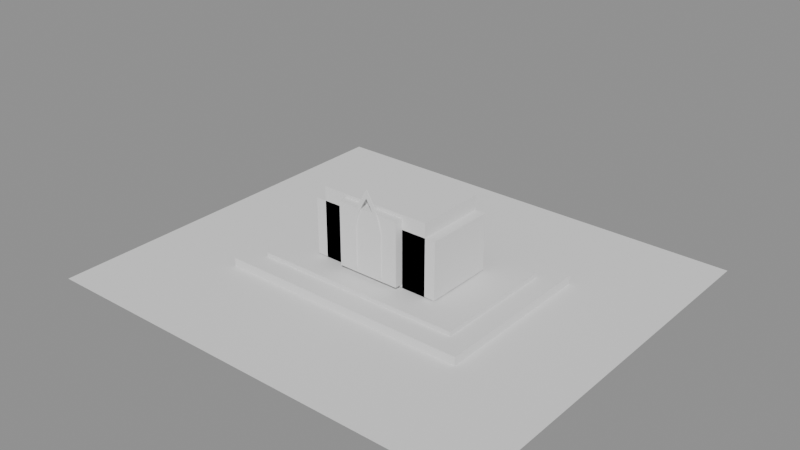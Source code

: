 # Source: 00008.blend  (saved by Blender 4.5.90; exported with 4.5.12 LTS)
import bpy
from mathutils import Matrix  # noqa: F401  (used for matrix-valued properties, if any)

bpy.ops.wm.read_factory_settings(use_empty=True)
scene = bpy.context.scene
scene.name = 'Scene'

# ---- meshes
me_plane = bpy.data.meshes.new('Plane')
me_plane.from_pydata([(-1.0, -1.0, 0.0), (1.0, -1.0, 0.0), (-1.0, 1.0, 0.0), (1.0, 1.0, 0.0)], [], [(0, 1, 3, 2)])
_uv = me_plane.uv_layers.new(name='UVMap')
_uv.uv.foreach_set('vector', [0.0, 0.0, 1.0, 0.0, 1.0, 1.0, 0.0, 1.0])
me_plane.update()
me_cube = bpy.data.meshes.new('Cube')
me_cube.from_pydata([(-1.0, -1.0, -1.0), (-1.0, -1.0, 1.0), (-1.0, 1.0, -1.0), (-1.0, 1.0, 1.0), (1.0, -1.0, -1.0), (1.0, -1.0, 1.0), (1.0, 1.0, -1.0), (1.0, 1.0, 1.0)], [], [(0, 1, 3, 2), (2, 3, 7, 6), (6, 7, 5, 4), (4, 5, 1, 0), (2, 6, 4, 0), (7, 3, 1, 5)])
_uv = me_cube.uv_layers.new(name='UVMap')
_uv.uv.foreach_set('vector', [0.375, 0.0, 0.625, 0.0, 0.625, 0.25, 0.375, 0.25, 0.375, 0.25, 0.625, 0.25, 0.625, 0.5, 0.375, 0.5, 0.375, 0.5, 0.625, 0.5, 0.625, 0.75, 0.375, 0.75, 0.375, 0.75, 0.625, 0.75, 0.625, 1.0, 0.375, 1.0, 0.125, 0.5, 0.375, 0.5, 0.375, 0.75, 0.125, 0.75, 0.625, 0.5, 0.875, 0.5, 0.875, 0.75, 0.625, 0.75])
me_cube.update()
me_cube_001 = bpy.data.meshes.new('Cube.001')
me_cube_001.from_pydata([(-1.0, -1.0, -1.0), (-1.0, -1.0, 1.0), (-1.0, 1.0, -1.0), (-1.0, 1.0, 1.0), (1.0, -1.0, -1.0), (1.0, -1.0, 1.0), (1.0, 1.0, -1.0), (1.0, 1.0, 1.0)], [], [(0, 1, 3, 2), (2, 3, 7, 6), (6, 7, 5, 4), (4, 5, 1, 0), (2, 6, 4, 0), (7, 3, 1, 5)])
_uv = me_cube_001.uv_layers.new(name='UVMap')
_uv.uv.foreach_set('vector', [0.375, 0.0, 0.625, 0.0, 0.625, 0.25, 0.375, 0.25, 0.375, 0.25, 0.625, 0.25, 0.625, 0.5, 0.375, 0.5, 0.375, 0.5, 0.625, 0.5, 0.625, 0.75, 0.375, 0.75, 0.375, 0.75, 0.625, 0.75, 0.625, 1.0, 0.375, 1.0, 0.125, 0.5, 0.375, 0.5, 0.375, 0.75, 0.125, 0.75, 0.625, 0.5, 0.875, 0.5, 0.875, 0.75, 0.625, 0.75])
me_cube_001.update()
me_cube_002 = bpy.data.meshes.new('Cube.002')
me_cube_002.from_pydata([(-1.0, -1.0, -1.0), (-1.0, -1.0, 1.0), (-1.0, 1.0, -1.0), (-1.0, 1.0, 1.0), (1.0, -1.0, -1.0), (1.0, -1.0, 1.0), (1.0, 1.0, -1.0), (1.0, 1.0, 1.0)], [], [(0, 1, 3, 2), (2, 3, 7, 6), (6, 7, 5, 4), (4, 5, 1, 0), (2, 6, 4, 0), (7, 3, 1, 5)])
_uv = me_cube_002.uv_layers.new(name='UVMap')
_uv.uv.foreach_set('vector', [0.375, 0.0, 0.625, 0.0, 0.625, 0.25, 0.375, 0.25, 0.375, 0.25, 0.625, 0.25, 0.625, 0.5, 0.375, 0.5, 0.375, 0.5, 0.625, 0.5, 0.625, 0.75, 0.375, 0.75, 0.375, 0.75, 0.625, 0.75, 0.625, 1.0, 0.375, 1.0, 0.125, 0.5, 0.375, 0.5, 0.375, 0.75, 0.125, 0.75, 0.625, 0.5, 0.875, 0.5, 0.875, 0.75, 0.625, 0.75])
me_cube_002.update()
me_cube_003 = bpy.data.meshes.new('Cube.003')
me_cube_003.from_pydata([(-1.0, -1.0, -1.0), (-1.0, -1.0, 1.0), (-1.0, 1.0, -1.0), (-1.0, 1.0, 1.0), (1.0, -1.0, -1.0), (1.0, -1.0, 1.0), (1.0, 1.0, -1.0), (1.0, 1.0, 1.0)], [], [(0, 1, 3, 2), (2, 3, 7, 6), (6, 7, 5, 4), (4, 5, 1, 0), (2, 6, 4, 0), (7, 3, 1, 5)])
_uv = me_cube_003.uv_layers.new(name='UVMap')
_uv.uv.foreach_set('vector', [0.375, 0.0, 0.625, 0.0, 0.625, 0.25, 0.375, 0.25, 0.375, 0.25, 0.625, 0.25, 0.625, 0.5, 0.375, 0.5, 0.375, 0.5, 0.625, 0.5, 0.625, 0.75, 0.375, 0.75, 0.375, 0.75, 0.625, 0.75, 0.625, 1.0, 0.375, 1.0, 0.125, 0.5, 0.375, 0.5, 0.375, 0.75, 0.125, 0.75, 0.625, 0.5, 0.875, 0.5, 0.875, 0.75, 0.625, 0.75])
me_cube_003.update()
me_cube_004 = bpy.data.meshes.new('Cube.004')
me_cube_004.from_pydata([(-1.0, -1.0, -1.0), (-1.0, -1.0, 1.0), (-1.0, 1.0, -1.0), (-1.0, 1.0, 1.0), (1.0, -1.0, -1.0), (1.0, -1.0, 1.0), (1.0, 1.0, -1.0), (1.0, 1.0, 1.0)], [], [(0, 1, 3, 2), (2, 3, 7, 6), (6, 7, 5, 4), (4, 5, 1, 0), (2, 6, 4, 0), (7, 3, 1, 5)])
_uv = me_cube_004.uv_layers.new(name='UVMap')
_uv.uv.foreach_set('vector', [0.375, 0.0, 0.625, 0.0, 0.625, 0.25, 0.375, 0.25, 0.375, 0.25, 0.625, 0.25, 0.625, 0.5, 0.375, 0.5, 0.375, 0.5, 0.625, 0.5, 0.625, 0.75, 0.375, 0.75, 0.375, 0.75, 0.625, 0.75, 0.625, 1.0, 0.375, 1.0, 0.125, 0.5, 0.375, 0.5, 0.375, 0.75, 0.125, 0.75, 0.625, 0.5, 0.875, 0.5, 0.875, 0.75, 0.625, 0.75])
me_cube_004.update()
me_cube_005 = bpy.data.meshes.new('Cube.005')
me_cube_005.from_pydata([(-1.0, -1.0, -1.0), (-1.0, -1.0, 1.0), (-1.0, 1.0, -1.0), (-1.0, 1.0, 1.0), (1.0, -1.0, -1.0), (1.0, -1.0, 1.0), (1.0, 1.0, -1.0), (1.0, 1.0, 1.0)], [], [(0, 1, 3, 2), (2, 3, 7, 6), (6, 7, 5, 4), (4, 5, 1, 0), (2, 6, 4, 0), (7, 3, 1, 5)])
_uv = me_cube_005.uv_layers.new(name='UVMap')
_uv.uv.foreach_set('vector', [0.375, 0.0, 0.625, 0.0, 0.625, 0.25, 0.375, 0.25, 0.375, 0.25, 0.625, 0.25, 0.625, 0.5, 0.375, 0.5, 0.375, 0.5, 0.625, 0.5, 0.625, 0.75, 0.375, 0.75, 0.375, 0.75, 0.625, 0.75, 0.625, 1.0, 0.375, 1.0, 0.125, 0.5, 0.375, 0.5, 0.375, 0.75, 0.125, 0.75, 0.625, 0.5, 0.875, 0.5, 0.875, 0.75, 0.625, 0.75])
me_cube_005.update()
me_taj_mainarch = bpy.data.meshes.new('Taj_MainArch')
me_taj_mainarch.from_pydata([(-1.0, -0.15, 0.0), (-1.0, -0.15, 1.6), (-0.9375, -0.15, 1.831), (-0.875, -0.15, 1.962), (-0.8125, -0.15, 2.072), (-0.75, -0.15, 2.169), (-0.6875, -0.15, 2.257), (-0.625, -0.15, 2.34), (-0.5625, -0.15, 2.418), (-0.5, -0.15, 2.492), (-0.4375, -0.15, 2.563), (-0.375, -0.15, 2.631), (-0.3125, -0.15, 2.697), (-0.25, -0.15, 2.761), (-0.1875, -0.15, 2.823), (-0.125, -0.15, 2.884), (-0.0625, -0.15, 2.942), (0.0, -0.15, 3.0), (0.0625, -0.15, 2.942), (0.125, -0.15, 2.884), (0.1875, -0.15, 2.823), (0.25, -0.15, 2.761), (0.3125, -0.15, 2.697), (0.375, -0.15, 2.631), (0.4375, -0.15, 2.563), (0.5, -0.15, 2.492), (0.5625, -0.15, 2.418), (0.625, -0.15, 2.34), (0.6875, -0.15, 2.257), (0.75, -0.15, 2.169), (0.8125, -0.15, 2.072), (0.875, -0.15, 1.962), (0.9375, -0.15, 1.831), (1.0, -0.15, 1.6), (1.0, -0.15, 0.0), (-0.8, -0.15, 0.0), (-0.8, -0.15, 1.6), (-0.75, -0.15, 1.781), (-0.7, -0.15, 1.885), (-0.65, -0.15, 1.971), (-0.6, -0.15, 2.047), (-0.55, -0.15, 2.116), (-0.5, -0.15, 2.181), (-0.45, -0.15, 2.243), (-0.4, -0.15, 2.301), (-0.35, -0.15, 2.357), (-0.3, -0.15, 2.41), (-0.25, -0.15, 2.462), (-0.2, -0.15, 2.512), (-0.15, -0.15, 2.561), (-0.1, -0.15, 2.609), (-0.05, -0.15, 2.655), (0.0, -0.15, 2.7), (0.05, -0.15, 2.655), (0.1, -0.15, 2.609), (0.15, -0.15, 2.561), (0.2, -0.15, 2.512), (0.25, -0.15, 2.462), (0.3, -0.15, 2.41), (0.35, -0.15, 2.357), (0.4, -0.15, 2.301), (0.45, -0.15, 2.243), (0.5, -0.15, 2.181), (0.55, -0.15, 2.116), (0.6, -0.15, 2.047), (0.65, -0.15, 1.971), (0.7, -0.15, 1.885), (0.75, -0.15, 1.781), (0.8, -0.15, 1.6), (0.8, -0.15, 0.0), (-1.0, 0.15, 0.0), (-1.0, 0.15, 1.6), (-0.9375, 0.15, 1.831), (-0.875, 0.15, 1.962), (-0.8125, 0.15, 2.072), (-0.75, 0.15, 2.169), (-0.6875, 0.15, 2.257), (-0.625, 0.15, 2.34), (-0.5625, 0.15, 2.418), (-0.5, 0.15, 2.492), (-0.4375, 0.15, 2.563), (-0.375, 0.15, 2.631), (-0.3125, 0.15, 2.697), (-0.25, 0.15, 2.761), (-0.1875, 0.15, 2.823), (-0.125, 0.15, 2.884), (-0.0625, 0.15, 2.942), (0.0, 0.15, 3.0), (0.0625, 0.15, 2.942), (0.125, 0.15, 2.884), (0.1875, 0.15, 2.823), (0.25, 0.15, 2.761), (0.3125, 0.15, 2.697), (0.375, 0.15, 2.631), (0.4375, 0.15, 2.563), (0.5, 0.15, 2.492), (0.5625, 0.15, 2.418), (0.625, 0.15, 2.34), (0.6875, 0.15, 2.257), (0.75, 0.15, 2.169), (0.8125, 0.15, 2.072), (0.875, 0.15, 1.962), (0.9375, 0.15, 1.831), (1.0, 0.15, 1.6), (1.0, 0.15, 0.0), (-0.8, 0.15, 0.0), (-0.8, 0.15, 1.6), (-0.75, 0.15, 1.781), (-0.7, 0.15, 1.885), (-0.65, 0.15, 1.971), (-0.6, 0.15, 2.047), (-0.55, 0.15, 2.116), (-0.5, 0.15, 2.181), (-0.45, 0.15, 2.243), (-0.4, 0.15, 2.301), (-0.35, 0.15, 2.357), (-0.3, 0.15, 2.41), (-0.25, 0.15, 2.462), (-0.2, 0.15, 2.512), (-0.15, 0.15, 2.561), (-0.1, 0.15, 2.609), (-0.05, 0.15, 2.655), (0.0, 0.15, 2.7), (0.05, 0.15, 2.655), (0.1, 0.15, 2.609), (0.15, 0.15, 2.561), (0.2, 0.15, 2.512), (0.25, 0.15, 2.462), (0.3, 0.15, 2.41), (0.35, 0.15, 2.357), (0.4, 0.15, 2.301), (0.45, 0.15, 2.243), (0.5, 0.15, 2.181), (0.55, 0.15, 2.116), (0.6, 0.15, 2.047), (0.65, 0.15, 1.971), (0.7, 0.15, 1.885), (0.75, 0.15, 1.781), (0.8, 0.15, 1.6), (0.8, 0.15, 0.0)], [], [(0, 1, 36, 35), (70, 105, 106, 71), (0, 70, 71, 1), (35, 36, 106, 105), (1, 2, 37, 36), (71, 106, 107, 72), (1, 71, 72, 2), (36, 37, 107, 106), (2, 3, 38, 37), (72, 107, 108, 73), (2, 72, 73, 3), (37, 38, 108, 107), (3, 4, 39, 38), (73, 108, 109, 74), (3, 73, 74, 4), (38, 39, 109, 108), (4, 5, 40, 39), (74, 109, 110, 75), (4, 74, 75, 5), (39, 40, 110, 109), (5, 6, 41, 40), (75, 110, 111, 76), (5, 75, 76, 6), (40, 41, 111, 110), (6, 7, 42, 41), (76, 111, 112, 77), (6, 76, 77, 7), (41, 42, 112, 111), (7, 8, 43, 42), (77, 112, 113, 78), (7, 77, 78, 8), (42, 43, 113, 112), (8, 9, 44, 43), (78, 113, 114, 79), (8, 78, 79, 9), (43, 44, 114, 113), (9, 10, 45, 44), (79, 114, 115, 80), (9, 79, 80, 10), (44, 45, 115, 114), (10, 11, 46, 45), (80, 115, 116, 81), (10, 80, 81, 11), (45, 46, 116, 115), (11, 12, 47, 46), (81, 116, 117, 82), (11, 81, 82, 12), (46, 47, 117, 116), (12, 13, 48, 47), (82, 117, 118, 83), (12, 82, 83, 13), (47, 48, 118, 117), (13, 14, 49, 48), (83, 118, 119, 84), (13, 83, 84, 14), (48, 49, 119, 118), (14, 15, 50, 49), (84, 119, 120, 85), (14, 84, 85, 15), (49, 50, 120, 119), (15, 16, 51, 50), (85, 120, 121, 86), (15, 85, 86, 16), (50, 51, 121, 120), (16, 17, 52, 51), (86, 121, 122, 87), (16, 86, 87, 17), (51, 52, 122, 121), (17, 18, 53, 52), (87, 122, 123, 88), (17, 87, 88, 18), (52, 53, 123, 122), (18, 19, 54, 53), (88, 123, 124, 89), (18, 88, 89, 19), (53, 54, 124, 123), (19, 20, 55, 54), (89, 124, 125, 90), (19, 89, 90, 20), (54, 55, 125, 124), (20, 21, 56, 55), (90, 125, 126, 91), (20, 90, 91, 21), (55, 56, 126, 125), (21, 22, 57, 56), (91, 126, 127, 92), (21, 91, 92, 22), (56, 57, 127, 126), (22, 23, 58, 57), (92, 127, 128, 93), (22, 92, 93, 23), (57, 58, 128, 127), (23, 24, 59, 58), (93, 128, 129, 94), (23, 93, 94, 24), (58, 59, 129, 128), (24, 25, 60, 59), (94, 129, 130, 95), (24, 94, 95, 25), (59, 60, 130, 129), (25, 26, 61, 60), (95, 130, 131, 96), (25, 95, 96, 26), (60, 61, 131, 130), (26, 27, 62, 61), (96, 131, 132, 97), (26, 96, 97, 27), (61, 62, 132, 131), (27, 28, 63, 62), (97, 132, 133, 98), (27, 97, 98, 28), (62, 63, 133, 132), (28, 29, 64, 63), (98, 133, 134, 99), (28, 98, 99, 29), (63, 64, 134, 133), (29, 30, 65, 64), (99, 134, 135, 100), (29, 99, 100, 30), (64, 65, 135, 134), (30, 31, 66, 65), (100, 135, 136, 101), (30, 100, 101, 31), (65, 66, 136, 135), (31, 32, 67, 66), (101, 136, 137, 102), (31, 101, 102, 32), (66, 67, 137, 136), (32, 33, 68, 67), (102, 137, 138, 103), (32, 102, 103, 33), (67, 68, 138, 137), (33, 34, 69, 68), (103, 138, 139, 104), (33, 103, 104, 34), (68, 69, 139, 138), (0, 35, 105, 70), (34, 104, 139, 69)])
me_taj_mainarch.update()

# ---- objects
ob_taj_ground = bpy.data.objects.new('Taj_Ground', me_plane)
ob_taj_mainplatform = bpy.data.objects.new('Taj_MainPlatform', me_cube)
ob_taj_upperplatform = bpy.data.objects.new('Taj_UpperPlatform', me_cube_001)
ob_taj_mainbody = bpy.data.objects.new('Taj_MainBody', me_cube_002)
ob_taj_leftwing = bpy.data.objects.new('Taj_LeftWing', me_cube_003)
ob_taj_rightwing = bpy.data.objects.new('Taj_RightWing', me_cube_004)
ob_taj_centralfacade = bpy.data.objects.new('Taj_CentralFacade', me_cube_005)
ob_taj_mainarch = bpy.data.objects.new('Taj_MainArch', me_taj_mainarch)

# ---- transforms, parenting, visibility, modifiers, constraints
ob_taj_ground.location = (0.0, 0.0, 0.0)
ob_taj_ground.scale = (32.0, 28.0, 1.0)
ob_taj_mainplatform.location = (0.0, 0.0, 0.6)
ob_taj_mainplatform.scale = (18.0, 12.0, 0.6)
ob_taj_upperplatform.location = (0.0, 0.0, 1.5)
ob_taj_upperplatform.scale = (15.0, 9.0, 0.3)
ob_taj_mainbody.location = (0.0, 0.0, 7.0)
ob_taj_mainbody.scale = (8.0, 5.0, 5.0)
ob_taj_leftwing.location = (-7.0, 0.0, 6.0)
ob_taj_leftwing.scale = (2.5, 5.0, 4.0)
ob_taj_rightwing.location = (7.0, 0.0, 6.0)
ob_taj_rightwing.scale = (2.5, 5.0, 4.0)
ob_taj_centralfacade.location = (0.0, -5.4, 7.0)
ob_taj_centralfacade.scale = (4.5, 0.8, 4.5)
ob_taj_mainarch.location = (0.0, -6.25, 3.0)
ob_taj_mainarch.scale = (2.2, 0.5, 3.8)

# ---- collection membership
scene.collection.objects.link(ob_taj_ground)
scene.collection.objects.link(ob_taj_mainplatform)
scene.collection.objects.link(ob_taj_upperplatform)
scene.collection.objects.link(ob_taj_mainbody)
scene.collection.objects.link(ob_taj_leftwing)
scene.collection.objects.link(ob_taj_rightwing)
scene.collection.objects.link(ob_taj_centralfacade)
scene.collection.objects.link(ob_taj_mainarch)

# ---- scene / render settings (as saved in the file)
scene.frame_start = 1; scene.frame_end = 250; scene.frame_set(1)
scene.render.engine = 'BLENDER_EEVEE_NEXT'
bpy.context.view_layer.update()

# ---- added for rendering (the .blend has no active camera and no usable light): camera, sun + grey world if the file has none
cam_auto = bpy.data.cameras.new('AutoCamera')
cam_auto.lens = 50.0
cam_auto.sensor_width = 36.0
cam_auto.clip_end = 1400.52
ob_auto_camera = bpy.data.objects.new('AutoCamera', cam_auto)
scene.collection.objects.link(ob_auto_camera)
ob_auto_camera.location = (79.8022, -95.7627, 71.0418)
ob_auto_camera.rotation_euler = (1.09748, -7.21219e-08, 0.694738)
scene.camera = ob_auto_camera
light_auto_sun = bpy.data.lights.new('AutoSun', 'SUN')
light_auto_sun.energy = 3.0
light_auto_sun.angle = 0.0523599
ob_auto_sun = bpy.data.objects.new('AutoSun', light_auto_sun)
scene.collection.objects.link(ob_auto_sun)
ob_auto_sun.rotation_euler = (0.872665, 0.174533, 0.523599)
if scene.world is None:
    world_auto = bpy.data.worlds.new('AutoWorld')
    world_auto.color = (0.3, 0.3, 0.3)
    scene.world = world_auto
bpy.context.view_layer.update()
